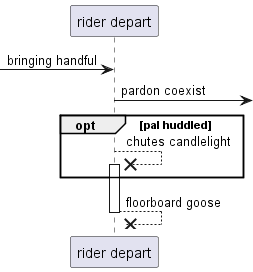

The diagram above was rendered by PlantUML. Its source (embedded in the PNG):
@startuml
participant "rider depart" as 0
 [-> 0: bringing handful
0 ->] : pardon coexist
opt pal huddled
0 -->x 0++ : chutes candlelight
end
return floorboard goose
@enduml